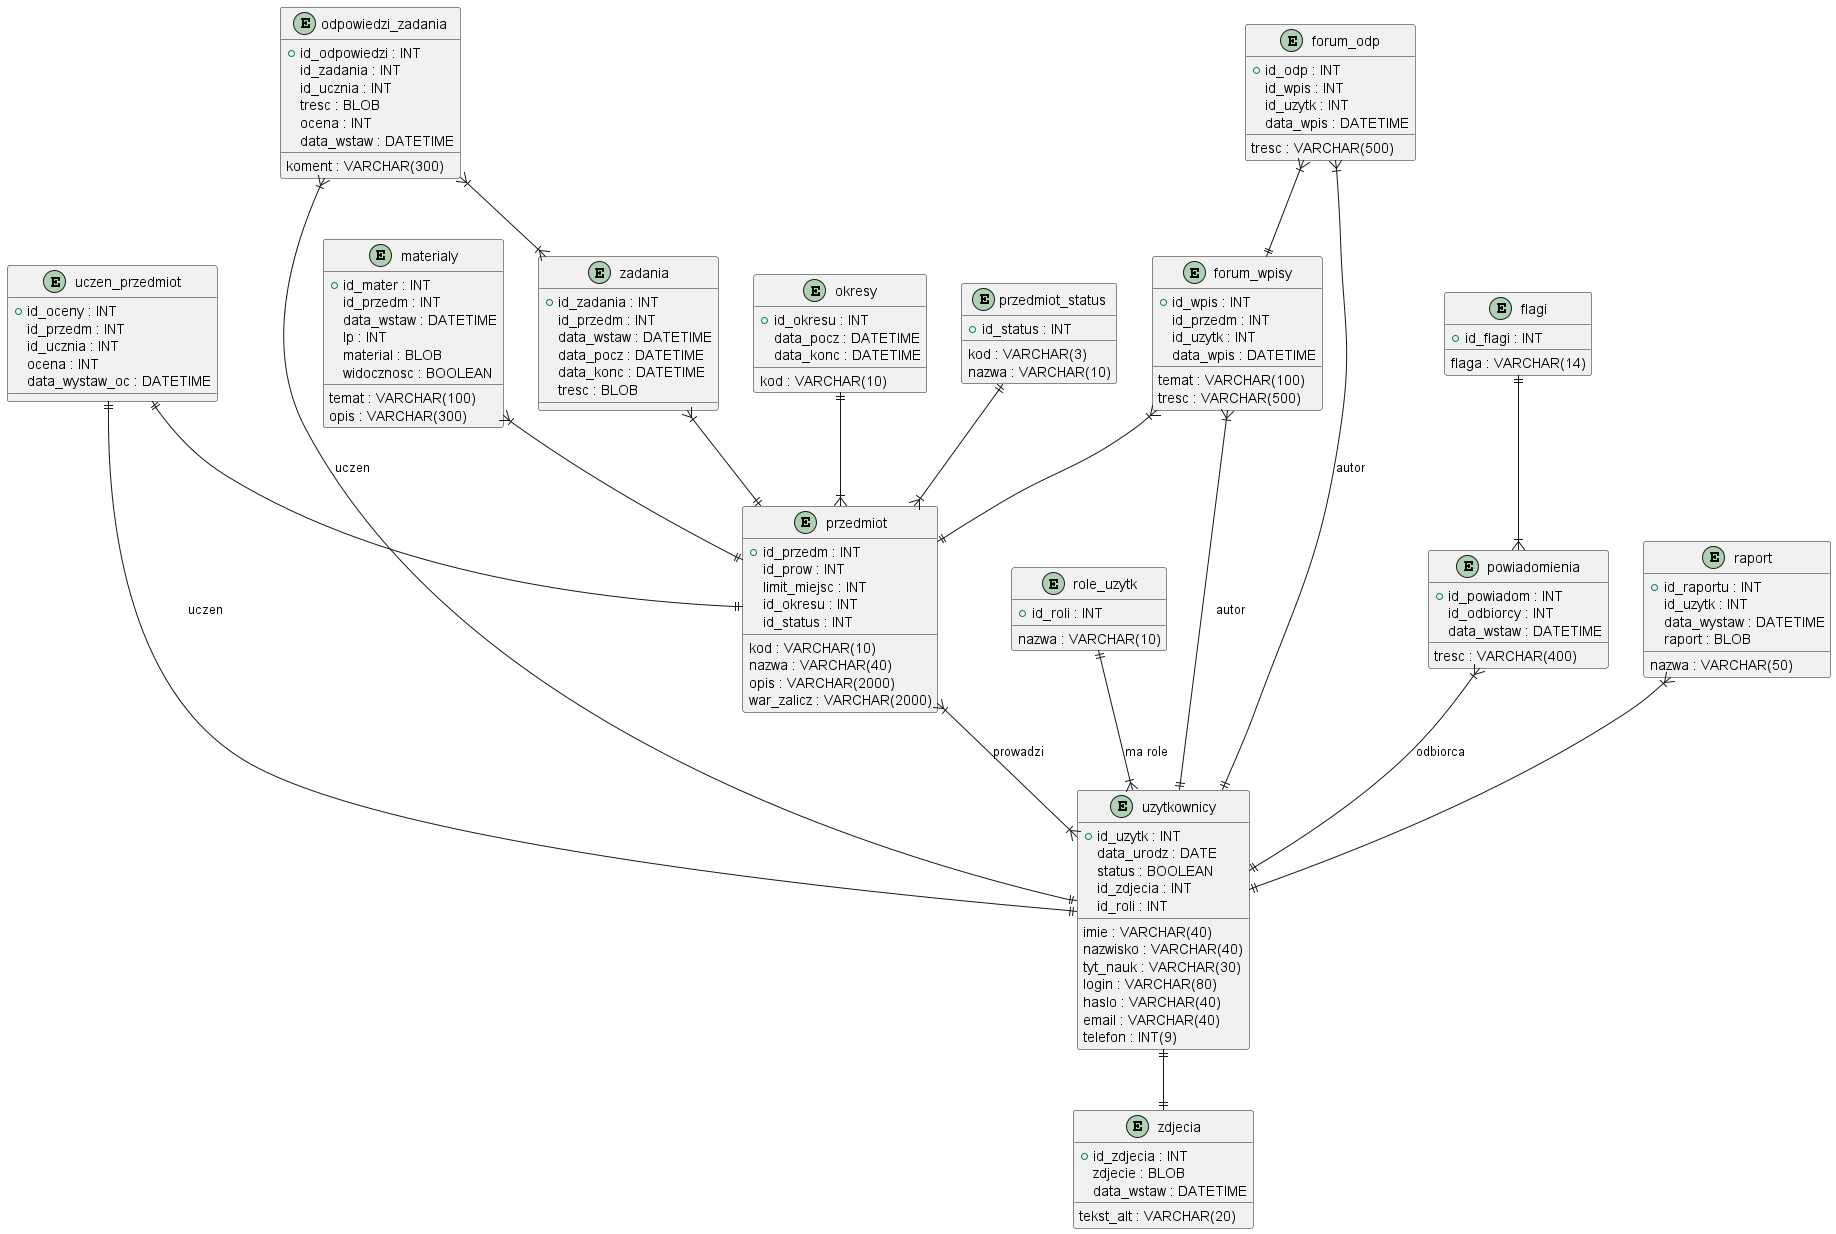

The diagram above was rendered by PlantUML. Its source (embedded in the PNG):
@startuml lms-db-schema

entity "uzytkownicy" {
  +id_uzytk : INT
  imie : VARCHAR(40)
  nazwisko : VARCHAR(40)
  tyt_nauk : VARCHAR(30)
  login : VARCHAR(80)
  haslo : VARCHAR(40)
  email : VARCHAR(40)
  telefon : INT(9)
  data_urodz : DATE
  status : BOOLEAN
  id_zdjecia : INT
  id_roli : INT
}

entity "zdjecia" {
  +id_zdjecia : INT
  zdjecie : BLOB
  tekst_alt : VARCHAR(20)
  data_wstaw : DATETIME
}

entity "przedmiot" {
  +id_przedm : INT
  kod : VARCHAR(10)
  nazwa : VARCHAR(40)
  id_prow : INT
  limit_miejsc : INT
  opis : VARCHAR(2000)
  war_zalicz : VARCHAR(2000)
  id_okresu : INT
  id_status : INT
}

entity "uczen_przedmiot" {
  +id_oceny : INT
  id_przedm : INT
  id_ucznia : INT
  ocena : INT
  data_wystaw_oc : DATETIME
}

entity "zadania" {
  +id_zadania : INT
  id_przedm : INT
  data_wstaw : DATETIME
  data_pocz : DATETIME
  data_konc : DATETIME
  tresc : BLOB
}

entity "odpowiedzi_zadania" {
  +id_odpowiedzi : INT
  id_zadania : INT
  id_ucznia : INT
  tresc : BLOB
  koment : VARCHAR(300)
  ocena : INT
  data_wstaw : DATETIME
}

entity "role_uzytk" {
  +id_roli : INT
  nazwa : VARCHAR(10)
}

entity "materialy" {
  +id_mater : INT
  id_przedm : INT
  data_wstaw : DATETIME
  lp : INT
  temat : VARCHAR(100)
  material : BLOB
  opis : VARCHAR(300)
  widocznosc : BOOLEAN
}

entity "forum_wpisy" {
  +id_wpis : INT
  id_przedm : INT
  id_uzytk : INT
  temat : VARCHAR(100)
  tresc : VARCHAR(500)
  data_wpis : DATETIME
}

entity "forum_odp" {
  +id_odp : INT
  id_wpis : INT
  id_uzytk : INT
  tresc : VARCHAR(500)
  data_wpis : DATETIME
}

entity "flagi"{
  +id_flagi : INT
  flaga : VARCHAR(14)
}

entity "powiadomienia" {
  +id_powiadom : INT
  id_odbiorcy : INT
  data_wstaw : DATETIME
  tresc : VARCHAR(400)
}

entity "okresy" {
  +id_okresu : INT
  kod : VARCHAR(10)
  data_pocz : DATETIME
  data_konc : DATETIME
}

entity "przedmiot_status" {
  +id_status : INT
  kod : VARCHAR(3)
  nazwa : VARCHAR(10)
}

entity "raport" {
  +id_raportu : INT
  id_uzytk : INT
  nazwa : VARCHAR(50)
  data_wystaw : DATETIME
  raport : BLOB
}

uzytkownicy ||--|| zdjecia
role_uzytk ||--|{ uzytkownicy : ma role
przedmiot }|--|{ uzytkownicy : prowadzi
uczen_przedmiot ||--|| przedmiot
uczen_przedmiot ||--|| uzytkownicy : uczen
zadania }|--|| przedmiot
odpowiedzi_zadania }|--|{ zadania
odpowiedzi_zadania }|--|| uzytkownicy : uczen
materialy }|--|| przedmiot
forum_wpisy }|--|| przedmiot
forum_wpisy }|--|| uzytkownicy : autor
forum_odp }|--|| forum_wpisy
forum_odp }|--|| uzytkownicy : autor
powiadomienia }|--|| uzytkownicy : odbiorca
flagi ||--|{ powiadomienia
okresy ||--|{ przedmiot
przedmiot_status ||--|{ przedmiot
raport }|--|| uzytkownicy

@enduml